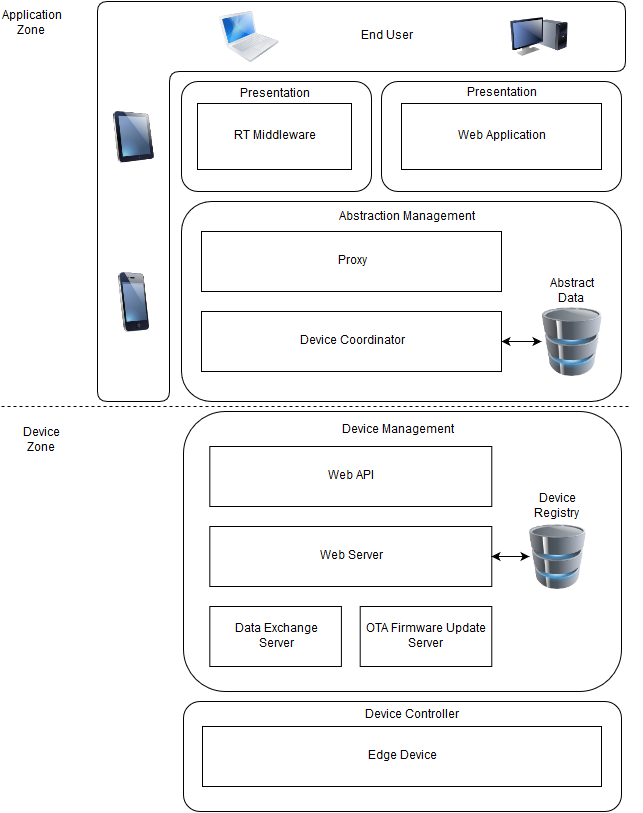

The diagram above was exported from draw.io. Its source (the exported page's mxGraphModel, read from the mxfile embedded in the PNG):
<mxGraphModel dx="1434" dy="892" grid="1" gridSize="10" guides="1" tooltips="1" connect="1" arrows="1" fold="1" page="1" pageScale="1" pageWidth="1169" pageHeight="826" background="#ffffff" math="0" shadow="0">
  <root>
    <mxCell id="0" />
    <mxCell id="1" parent="0" />
    <mxCell id="49" value="" style="group" parent="1" vertex="1" connectable="0">
      <mxGeometry x="10" y="8" width="640" height="810" as="geometry" />
    </mxCell>
    <mxCell id="34" value="" style="shape=corner;whiteSpace=wrap;html=1;rounded=1;dx=72;dy=70;" parent="49" vertex="1">
      <mxGeometry x="96" width="528" height="400" as="geometry" />
    </mxCell>
    <mxCell id="11" value="" style="image;html=1;labelBackgroundColor=#ffffff;image=img/lib/clip_art/computers/MacBook_128x128.png" parent="49" vertex="1">
      <mxGeometry x="217" y="4" width="60" height="62" as="geometry" />
    </mxCell>
    <mxCell id="12" value="" style="image;html=1;labelBackgroundColor=#ffffff;image=img/lib/clip_art/telecommunication/iPhone_128x128.png" parent="49" vertex="1">
      <mxGeometry x="103" y="270" width="58" height="60" as="geometry" />
    </mxCell>
    <mxCell id="33" value="End User&lt;br&gt;" style="text;html=1;strokeColor=none;fillColor=none;align=center;verticalAlign=middle;whiteSpace=wrap;" parent="49" vertex="1">
      <mxGeometry x="309" y="25" width="152" height="20" as="geometry" />
    </mxCell>
    <mxCell id="41" value="" style="image;html=1;labelBackgroundColor=#ffffff;image=img/lib/clip_art/computers/Monitor_Tower_128x128.png;rounded=1;" parent="49" vertex="1">
      <mxGeometry x="508" width="58" height="70" as="geometry" />
    </mxCell>
    <mxCell id="42" value="" style="image;html=1;labelBackgroundColor=#ffffff;image=img/lib/clip_art/computers/iPad_128x128.png;rounded=1;" parent="49" vertex="1">
      <mxGeometry x="106" y="109" width="52" height="52" as="geometry" />
    </mxCell>
    <mxCell id="43" value="" style="line;html=1;rounded=1;dashed=1;strokeWidth=1;" parent="49" vertex="1">
      <mxGeometry y="400" width="630" height="10" as="geometry" />
    </mxCell>
    <mxCell id="46" value="Application Zone&lt;br&gt;" style="text;html=1;strokeColor=none;fillColor=none;align=center;verticalAlign=middle;whiteSpace=wrap;rounded=1;dashed=1;" parent="49" vertex="1">
      <mxGeometry x="10" y="12" width="40" height="20" as="geometry" />
    </mxCell>
    <mxCell id="47" value="Device Zone&lt;br&gt;" style="text;html=1;strokeColor=none;fillColor=none;align=center;verticalAlign=middle;whiteSpace=wrap;rounded=1;dashed=1;" parent="49" vertex="1">
      <mxGeometry x="20" y="429" width="40" height="20" as="geometry" />
    </mxCell>
    <mxCell id="5" value="" style="rounded=1;whiteSpace=wrap;html=1;" parent="49" vertex="1">
      <mxGeometry x="182" y="700" width="438" height="110" as="geometry" />
    </mxCell>
    <mxCell id="6" value="Edge Device&lt;br&gt;" style="whiteSpace=wrap;html=1;" parent="49" vertex="1">
      <mxGeometry x="201" y="725" width="399" height="60" as="geometry" />
    </mxCell>
    <mxCell id="7" value="" style="group" parent="49" vertex="1" connectable="0">
      <mxGeometry x="180" y="80" width="460" height="110" as="geometry" />
    </mxCell>
    <mxCell id="8" value="" style="rounded=1;whiteSpace=wrap;html=1;" parent="7" vertex="1">
      <mxGeometry x="200" width="240" height="110" as="geometry" />
    </mxCell>
    <mxCell id="9" value="Web Application&lt;br&gt;" style="whiteSpace=wrap;html=1;" parent="7" vertex="1">
      <mxGeometry x="220" y="22" width="200" height="66" as="geometry" />
    </mxCell>
    <mxCell id="10" value="Presentation" style="text;html=1;strokeColor=none;fillColor=none;align=center;verticalAlign=middle;whiteSpace=wrap;" parent="7" vertex="1">
      <mxGeometry x="300" y="2" width="40" height="20" as="geometry" />
    </mxCell>
    <mxCell id="37" value="" style="rounded=1;whiteSpace=wrap;html=1;" parent="7" vertex="1">
      <mxGeometry width="190" height="110" as="geometry" />
    </mxCell>
    <mxCell id="38" value="RT Middleware&lt;br&gt;" style="whiteSpace=wrap;html=1;" parent="7" vertex="1">
      <mxGeometry x="16" y="22" width="154" height="66" as="geometry" />
    </mxCell>
    <mxCell id="39" value="Presentation" style="text;html=1;strokeColor=none;fillColor=none;align=center;verticalAlign=middle;whiteSpace=wrap;" parent="7" vertex="1">
      <mxGeometry x="37" y="3" width="112" height="20" as="geometry" />
    </mxCell>
    <mxCell id="13" value="" style="group" parent="49" vertex="1" connectable="0">
      <mxGeometry x="180" y="200" width="460" height="200" as="geometry" />
    </mxCell>
    <mxCell id="14" value="" style="rounded=1;whiteSpace=wrap;html=1;" parent="13" vertex="1">
      <mxGeometry width="440" height="200" as="geometry" />
    </mxCell>
    <mxCell id="15" value="Proxy&lt;br&gt;" style="whiteSpace=wrap;html=1;" parent="13" vertex="1">
      <mxGeometry x="20" y="30" width="300" height="60" as="geometry" />
    </mxCell>
    <mxCell id="16" value="Device Coordinator&lt;br&gt;" style="whiteSpace=wrap;html=1;" parent="13" vertex="1">
      <mxGeometry x="20" y="110" width="300" height="60" as="geometry" />
    </mxCell>
    <mxCell id="17" value="" style="endArrow=classic;startArrow=classic;html=1;exitX=1;exitY=0.5;" parent="13" source="16" target="18" edge="1">
      <mxGeometry width="50" height="50" relative="1" as="geometry">
        <mxPoint x="301.37931034482756" y="160" as="sourcePoint" />
        <mxPoint x="317.2413793103451" y="140" as="targetPoint" />
      </mxGeometry>
    </mxCell>
    <mxCell id="18" value="" style="image;html=1;labelBackgroundColor=#ffffff;image=img/lib/clip_art/computers/Database_128x128.png;fontFamily=Helvetica;fontSize=12;fontColor=#000000;align=center;strokeColor=#000000;fillColor=#ffffff;" parent="13" vertex="1">
      <mxGeometry x="360" y="100" width="60" height="80" as="geometry" />
    </mxCell>
    <mxCell id="19" value="Abstraction Management&lt;br&gt;" style="text;html=1;strokeColor=none;fillColor=none;align=center;verticalAlign=middle;whiteSpace=wrap;" parent="13" vertex="1">
      <mxGeometry x="155" y="6" width="140" height="20" as="geometry" />
    </mxCell>
    <mxCell id="20" value="Abstract Data&lt;br&gt;" style="text;html=1;strokeColor=none;fillColor=none;align=center;verticalAlign=middle;whiteSpace=wrap;" parent="13" vertex="1">
      <mxGeometry x="370" y="80" width="40" height="20" as="geometry" />
    </mxCell>
    <mxCell id="21" value="" style="group" parent="49" vertex="1" connectable="0">
      <mxGeometry x="182" y="410" width="438" height="290" as="geometry" />
    </mxCell>
    <mxCell id="22" value="" style="rounded=1;whiteSpace=wrap;html=1;" parent="21" vertex="1">
      <mxGeometry width="438" height="280" as="geometry" />
    </mxCell>
    <mxCell id="23" value="" style="group" parent="21" vertex="1" connectable="0">
      <mxGeometry x="26.317596566523605" y="35" width="375.9656652360515" height="220" as="geometry" />
    </mxCell>
    <mxCell id="24" value="Web API&lt;br&gt;" style="whiteSpace=wrap;html=1;" parent="23" vertex="1">
      <mxGeometry width="281.9742489270386" height="60" as="geometry" />
    </mxCell>
    <mxCell id="25" value="Web Server&lt;br&gt;" style="whiteSpace=wrap;html=1;" parent="23" vertex="1">
      <mxGeometry y="80" width="281.9742489270386" height="60" as="geometry" />
    </mxCell>
    <mxCell id="26" value="Data Exchange&lt;br&gt;Server" style="whiteSpace=wrap;html=1;" parent="23" vertex="1">
      <mxGeometry y="160" width="131.58798283261802" height="60" as="geometry" />
    </mxCell>
    <mxCell id="27" value="OTA Firmware Update&lt;br&gt;Server&lt;br&gt;" style="whiteSpace=wrap;html=1;" parent="23" vertex="1">
      <mxGeometry x="150.3862660944206" y="160" width="131.58798283261802" height="60" as="geometry" />
    </mxCell>
    <mxCell id="28" value="" style="image;html=1;labelBackgroundColor=#ffffff;image=img/lib/clip_art/computers/Database_128x128.png;fontFamily=Helvetica;fontSize=12;fontColor=#000000;align=center;strokeColor=#000000;fillColor=#ffffff;" parent="23" vertex="1">
      <mxGeometry x="319.5708154506438" y="70" width="56.39484978540773" height="80" as="geometry" />
    </mxCell>
    <mxCell id="29" value="" style="endArrow=classic;startArrow=classic;html=1;exitX=1;exitY=0.5;entryX=0;entryY=0.5;" parent="23" source="25" target="28" edge="1">
      <mxGeometry x="138.16738197424894" y="-100" width="46.99570815450644" height="50" as="geometry">
        <mxPoint x="138.16738197424894" y="-100" as="sourcePoint" />
        <mxPoint x="244.37768240343348" y="-100" as="targetPoint" />
      </mxGeometry>
    </mxCell>
    <mxCell id="30" value="Device Management&lt;br&gt;" style="text;html=1;strokeColor=none;fillColor=none;align=center;verticalAlign=middle;whiteSpace=wrap;" parent="21" vertex="1">
      <mxGeometry x="142.86695278969958" y="9" width="142.86695278969958" height="20" as="geometry" />
    </mxCell>
    <mxCell id="31" value="Device Registry&lt;br&gt;" style="text;html=1;strokeColor=none;fillColor=none;align=center;verticalAlign=middle;whiteSpace=wrap;" parent="21" vertex="1">
      <mxGeometry x="355.2875536480687" y="85" width="37.59656652360515" height="20" as="geometry" />
    </mxCell>
    <mxCell id="32" value="Device Controller&lt;br&gt;" style="text;html=1;strokeColor=none;fillColor=none;align=center;verticalAlign=middle;whiteSpace=wrap;" parent="49" vertex="1">
      <mxGeometry x="334" y="704" width="152" height="20" as="geometry" />
    </mxCell>
  </root>
</mxGraphModel>